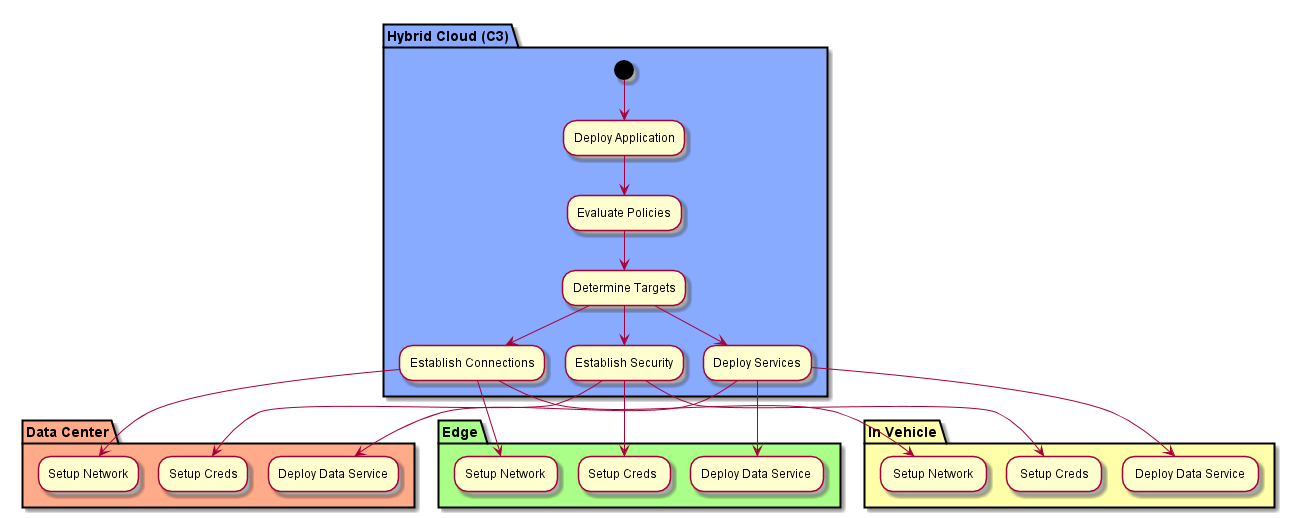

The diagram above was rendered by PlantUML. Its source (embedded in the PNG):
@startuml


partition "Hybrid Cloud (C3)"  #88aaff {
  (*) --> "Deploy Application"
  "Deploy Application" --> "Evaluate Policies"
  "Evaluate Policies" --> "Determine Targets"
  "Determine Targets" --> "Deploy Services"
  "Determine Targets" --> "Establish Security"
  "Determine Targets" --> "Establish Connections"
}

partition "Data Center"  #ffaa88 {
    "Deploy Services" --> "Deploy Data Service"
    "Establish Security" --> "Setup Creds"
    "Establish Connections" --> "Setup Network"

}
partition "Edge"  #aaff88 {
    "Deploy Services" --> "Deploy Data Service "
    "Establish Security" --> "Setup Creds "
    "Establish Connections" --> "Setup Network "
}
partition "In Vehicle"  #ffffaa {
    "Deploy Services" --> " Deploy Data Service "
    "Establish Security" --> " Setup Creds "
    "Establish Connections" --> " Setup Network "
}

@enduml